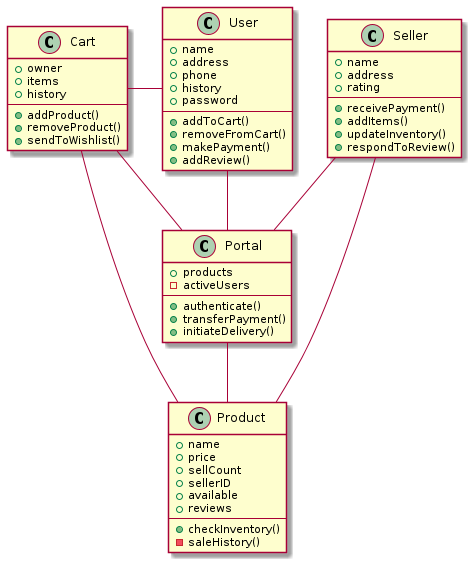

The diagram above was rendered by PlantUML. Its source (embedded in the PNG):
@startuml
class Cart {
    +owner
    +items
    +history
    ---
    +addProduct()
    +removeProduct()
    +sendToWishlist()
}

class User {
    +name
    +address
    +phone
    +history
    +password
    ---
    +addToCart()
    +removeFromCart()
    +makePayment()
    +addReview()
}

class Portal {
    +products
    -activeUsers
    ---
    +authenticate()
    +transferPayment()
    +initiateDelivery()
}

class Product {
    +name
    +price
    +sellCount
    +sellerID
    +available
    +reviews
    ---
    +checkInventory()
    -saleHistory()
}

class Seller {
    +name
    +address
    +rating
    ---
    +receivePayment()
    +addItems()
    +updateInventory()
    +respondToReview()
}

Cart - User
User -- Portal


Seller -- Portal
Seller -- Product

Portal -- Cart
Portal -- Product
Product -- Cart
@enduml